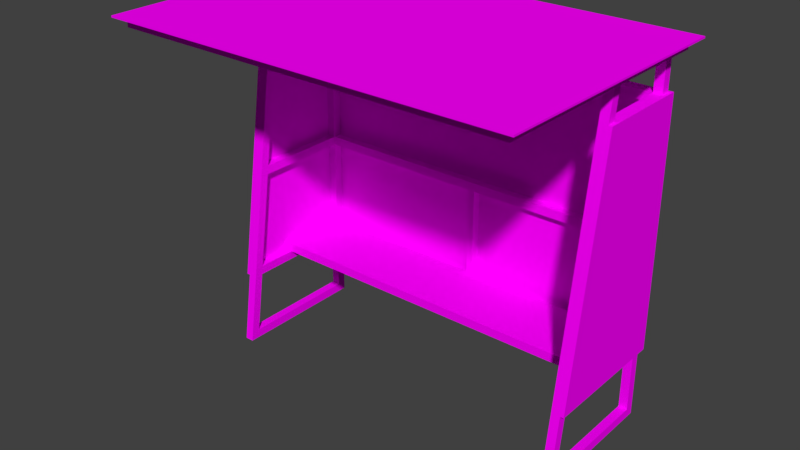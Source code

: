 # Source: BL_Bus_Stop_Rural.blend  (saved by Blender 2.79.0; exported with 4.5.12 LTS)
import bpy
from mathutils import Matrix  # noqa: F401  (used for matrix-valued properties, if any)

bpy.ops.wm.read_factory_settings(use_empty=True)
scene = bpy.context.scene
scene.name = 'Scene'

# ---- collections
col_collection_1 = bpy.data.collections.new('Collection 1'); scene.collection.children.link(col_collection_1)

# ---- images (referenced by path relative to the original .blend; pixels are not part of the script)
import os
ASSET_DIR = os.environ.get("B2B_ASSET_DIR", "")  # directory of the original .blend (textures are referenced by path, not embedded)
HERE = os.path.dirname(os.path.abspath(__file__))  # packed textures are extracted next to this script under _unpacked/

def load_image(name, relpath, width, height, colorspace="sRGB"):
    """Load a texture the original file referenced (path relative to the .blend, or extracted next to this script)."""
    p = next((c for c in (os.path.join(HERE, relpath), os.path.join(ASSET_DIR, relpath)) if relpath and os.path.exists(c)), "")
    if p:
        img = bpy.data.images.load(p, check_existing=True)
        img.name = name
    else:  # same state as the original file: an image datablock whose file is absent (Cycles renders it pink)
        img = bpy.data.images.new(name, width, height)
        img.source = "FILE"
        img.filepath = "//" + (relpath or name)
    img.colorspace_settings.name = colorspace
    return img
img_tx_bus_stop_rural_png = load_image('TX_Bus_Stop_Rural.png', 'TX_Bus_Stop_Rural.png', 1024, 1024, 'sRGB')

# ---- materials (node trees are filled in below, after node groups)
mat_mt_bus_stop_rural = bpy.data.materials.new('MT_Bus_Stop_Rural')
mat_mt_bus_stop_rural.alpha_threshold = 0.0
mat_mt_bus_stop_rural.roughness = 0.5

# ---- node groups
ng_auto_smooth = bpy.data.node_groups.new('Auto Smooth', 'GeometryNodeTree')
_s = ng_auto_smooth.interface.new_socket(name='Geometry', in_out='OUTPUT', socket_type='NodeSocketGeometry')
_s = ng_auto_smooth.interface.new_socket(name='Geometry', in_out='INPUT', socket_type='NodeSocketGeometry')
_s = ng_auto_smooth.interface.new_socket(name='Angle', in_out='INPUT', socket_type='NodeSocketFloat')
_s.subtype = 'ANGLE'
_s.min_value = 0.0
_s.max_value = 3.142
ng_auto_smooth.is_modifier = True
_N = ng_auto_smooth.nodes; _L = ng_auto_smooth.links
n0 = _N.new('NodeGroupOutput'); n0.name = 'Group Output'; n0.location = (480, -100)
n1 = _N.new('NodeGroupInput'); n1.name = 'Group Input'; n1.location = (-420, -300)
n2 = _N.new('NodeGroupInput'); n2.name = 'Group Input.001'; n2.location = (-60, -100)
n3 = _N.new('GeometryNodeSetShadeSmooth'); n3.name = 'Set Shade Smooth'; n3.location = (120, -100)
n3.domain = 'EDGE'
n4 = _N.new('GeometryNodeSetShadeSmooth'); n4.name = 'Set Shade Smooth.001'; n4.location = (300, -100)
n5 = _N.new('GeometryNodeInputMeshEdgeAngle'); n5.name = 'Edge Angle'; n5.location = (-420, -220)
n6 = _N.new('GeometryNodeInputEdgeSmooth'); n6.name = 'Is Edge Smooth'; n6.location = (-60, -160)
n7 = _N.new('GeometryNodeInputShadeSmooth'); n7.name = 'Is Face Smooth'; n7.location = (-240, -340)
n8 = _N.new('FunctionNodeBooleanMath'); n8.name = 'Boolean Math'; n8.location = (-60, -220)
n9 = _N.new('FunctionNodeCompare'); n9.name = 'Compare'; n9.location = (-240, -180)
n9.operation = 'LESS_EQUAL'
_L.new(n5.outputs[0], n9.inputs[0])
_L.new(n4.outputs[0], n0.inputs[0])
_L.new(n1.outputs[1], n9.inputs[1])
_L.new(n9.outputs[0], n8.inputs[0])
_L.new(n7.outputs[0], n8.inputs[1])
_L.new(n2.outputs[0], n3.inputs[0])
_L.new(n6.outputs[0], n3.inputs[1])
_L.new(n3.outputs[0], n4.inputs[0])
_L.new(n8.outputs[0], n3.inputs[2])
n0.is_active_output = True

# ---- material node trees
mat_mt_bus_stop_rural.use_nodes = True; mat_mt_bus_stop_rural.node_tree.nodes.clear()
_N = mat_mt_bus_stop_rural.node_tree.nodes; _L = mat_mt_bus_stop_rural.node_tree.links
n0 = _N.new('ShaderNodeOutputMaterial'); n0.name = 'Material Output'; n0.location = (300, 300)
n1 = _N.new('ShaderNodeBsdfDiffuse'); n1.name = 'Diffuse BSDF'; n1.location = (10, 300)
n2 = _N.new('ShaderNodeTexImage'); n2.name = 'Image Texture'; n2.location = (-232, 292)
n2.width = 140
n2.image = img_tx_bus_stop_rural_png
_L.new(n1.outputs[0], n0.inputs[0])
_L.new(n2.outputs[0], n1.inputs[0])
n0.is_active_output = True

# ---- world
world_world = bpy.data.worlds.new('World'); scene.world = world_world
world_world.color = (0.05088, 0.05088, 0.05088)
world_world.use_sun_shadow = False
world_world.sun_shadow_jitter_overblur = 0.0
world_world.cycles.sampling_method = 'MANUAL'

# ---- meshes
me_ms_bus_stop_rural = bpy.data.meshes.new('MS_Bus_Stop_Rural')
me_ms_bus_stop_rural.from_pydata([(-1.05, 0.35, 0.45), (-1.05, 0.35, 0.5), (-1.05, 0.75, 0.45), (-1.05, 0.75, 0.5), (1.05, 0.35, 0.45), (1.05, 0.35, 0.5), (1.05, 0.75, 0.45), (1.05, 0.75, 0.5), (-1.05, 0.8, 0.4), (1.05, 0.8, 0.4), (-1.05, 0.8, 1.8), (1.05, 0.8, 1.8), (-1.05, 0.82, 0.4), (1.05, 0.82, 0.4), (-1.05, 0.82, 1.8), (1.05, 0.82, 1.8), (1.07, 0.8, 0.4), (1.07, 0.8, 1.8), (1.07, 0.82, 0.4), (1.07, 0.82, 1.8), (1.05, 0.06, 0.4), (1.05, 0.27, 1.8), (1.07, 0.06, 0.4), (1.07, 0.27, 1.8), (-1.07, 0.8, 0.4), (-1.07, 0.8, 1.8), (-1.07, 0.82, 0.4), (-1.07, 0.82, 1.8), (-1.05, 0.06, 0.4), (-1.05, 0.27, 1.8), (-1.07, 0.06, 0.4), (-1.07, 0.27, 1.8), (-1.15, -0.6, 2.05), (1.15, -0.6, 2.05), (-1.15, 0.9, 2.05), (1.15, 0.9, 2.05), (-1.15, -0.6, 2.06), (1.15, -0.6, 2.06), (-1.15, 0.9, 2.06), (1.15, 0.9, 2.06), (1.05, 0.8, 2.0), (1.1, 0.85, 2.0), (1.1, 0.85, 2.05), (1.1, -0.55, 2.05), (1.1, -0.55, 2.0), (1.05, -0.5, 2.05), (1.05, -0.5, 2.0), (1.1, -0.05, 2.05), (1.1, 5.96e-08, 2.05), (1.1, -0.05, 2.0), (1.1, 5.96e-08, 2.0), (1.05, 5.96e-08, 2.05), (1.05, -0.05, 2.05), (1.05, 5.96e-08, 2.0), (1.05, -0.05, 2.0), (-1.05, 0.8, 2.0), (-1.1, 0.85, 2.0), (-1.1, 0.85, 2.05), (-1.1, -0.55, 2.05), (-1.1, -0.55, 2.0), (-1.05, -0.5, 2.05), (-1.05, -0.5, 2.0), (-1.1, -0.05, 2.05), (-1.1, 5.96e-08, 2.05), (-1.1, -0.05, 2.0), (-1.1, 5.96e-08, 2.0), (-1.05, 5.96e-08, 2.05), (-1.05, -0.05, 2.05), (-1.05, 5.96e-08, 2.0), (-1.05, -0.05, 2.0), (1.05, 0.8, 2.05), (-1.05, 0.8, 2.05), (1.0, 0.8, 0.4), (1.0, 0.75, 0.4), (-1.0, 0.75, 0.4), (-1.0, 0.8, 0.45), (-1.0, 0.75, 1.75), (-1.0, 0.8, 1.05), (1.0, 0.8, 1.0), (-1.0, 0.8, 1.0), (-0.02, 0.8, 1.05), (-0.02, 0.75, 1.05), (-0.02, 0.75, 1.0), (-0.02, 0.8, 1.0), (-0.02, 0.75, 0.45), (-0.02, 0.75, 0.4), (-0.02, 0.8, 0.4), (-0.02, 0.8, 0.45), (-0.02, 0.75, 1.8), (-0.02, 0.8, 1.75), (-0.02, 0.75, 1.75), (-0.02, 0.8, 1.8), (0.02, 0.8, 1.05), (0.02, 0.75, 1.05), (0.02, 0.75, 1.0), (0.02, 0.8, 1.0), (0.02, 0.75, 0.45), (0.02, 0.75, 0.4), (0.02, 0.8, 0.4), (0.02, 0.8, 0.45), (0.02, 0.75, 1.8), (0.02, 0.8, 1.75), (0.02, 0.75, 1.75), (0.02, 0.8, 1.8), (0.02, 0.8, 2.05), (-0.02, 0.8, 2.05), (-0.02, 0.75, 2.05), (0.02, 0.75, 2.05), (1.05, 0.75, 0.0), (1.05, 0.75, 2.05), (1.05, 0.8, 0.0), (1.05, 0.8, 2.05), (1.0, 0.75, 0.0), (1.0, 0.75, 2.05), (1.0, 0.8, 0.0), (1.0, 0.8, 2.05), (1.05, 0.75, 1.75), (1.05, 0.8, 1.75), (1.0, 0.8, 1.75), (1.05, 0.75, 1.8), (1.05, 0.8, 1.8), (1.0, 0.8, 1.8), (1.0, 0.75, 1.8), (1.05, 0.8, 0.4), (1.05, 0.75, 0.4), (1.05, 0.75, 0.45), (1.05, 0.8, 0.45), (1.0, 0.8, 0.45), (1.0, 0.75, 0.45), (-1.05, 0.75, 0.0), (-1.05, 0.75, 2.05), (-1.05, 0.8, 0.0), (-1.05, 0.8, 2.05), (-1.0, 0.75, 0.0), (-1.0, 0.75, 2.05), (-1.0, 0.8, 0.0), (-1.0, 0.8, 2.05), (-1.05, 0.75, 1.75), (-1.05, 0.8, 1.75), (-1.0, 0.8, 1.75), (-1.05, 0.75, 1.8), (-1.05, 0.8, 1.8), (-1.0, 0.8, 1.8), (-1.0, 0.75, 1.8), (-1.05, 0.8, 0.4), (-1.0, 0.8, 0.4), (-1.05, 0.75, 0.4), (-1.05, 0.75, 0.45), (-1.05, 0.8, 0.45), (-1.0, 0.75, 0.45), (1.0, 0.75, 1.75), (1.05, 0.75, 0.05), (1.0, 0.75, 0.05), (1.0, 0.8, 0.05), (1.05, 0.8, 0.05), (1.05, 0.05, 2.98e-09), (1.0, 0.05, 2.98e-09), (1.0, 0.3125, 1.75), (1.05, 0.3125, 1.75), (1.05, 0.0575, 0.05), (1.0, 0.1175, 0.45), (1.05, 0.1175, 0.45), (1.05, 0.11, 0.4), (1.0, 0.11, 0.4), (1.0, 0.0575, 0.05), (1.0, -1.49e-08, -7.451e-10), (1.05, -1.49e-08, -7.451e-10), (1.0, 0.27, 1.8), (1.05, 0.27, 1.8), (1.05, 0.32, 1.8), (1.0, 0.32, 1.8), (1.0, 0.0075, 0.05), (1.05, 0.0075, 0.05), (1.0, 0.06, 0.4), (1.05, 0.06, 0.4), (1.05, 0.0675, 0.45), (1.0, 0.0675, 0.45), (1.0, 0.2625, 1.75), (1.05, 0.2625, 1.75), (-1.05, 0.75, 0.05), (-1.0, 0.75, 0.05), (-1.0, 0.8, 0.05), (-1.05, 0.8, 0.05), (-1.05, 0.05, 2.98e-09), (-1.0, 0.05, 2.98e-09), (-1.0, 0.3125, 1.75), (-1.05, 0.3125, 1.75), (-1.05, 0.0575, 0.05), (-1.0, 0.1175, 0.45), (-1.05, 0.1175, 0.45), (-1.05, 0.11, 0.4), (-1.0, 0.11, 0.4), (-1.0, 0.0575, 0.05), (-1.0, -1.49e-08, -7.451e-10), (-1.05, -1.49e-08, -7.451e-10), (-1.0, 0.27, 1.8), (-1.05, 0.27, 1.8), (-1.05, 0.32, 1.8), (-1.0, 0.32, 1.8), (-1.0, 0.0075, 0.05), (-1.05, 0.0075, 0.05), (-1.0, 0.06, 0.4), (-1.05, 0.06, 0.4), (-1.05, 0.0675, 0.45), (-1.0, 0.0675, 0.45), (-1.0, 0.2625, 1.75), (-1.05, 0.2625, 1.75), (-1.0, 0.3075, 2.05), (-1.05, 0.3075, 2.05), (-1.05, 0.3575, 2.05), (-1.0, 0.3575, 2.05), (-1.05, 0.75, 1.05), (-1.05, 0.8, 1.05), (-1.0, 0.75, 1.05), (1.0, 0.3075, 2.05), (1.05, 0.3075, 2.05), (1.05, 0.3575, 2.05), (1.0, 0.3575, 2.05), (1.05, 0.75, 1.05), (1.05, 0.8, 1.05), (1.0, 0.8, 1.05), (1.0, 0.75, 1.05), (1.05, 0.8, 1.0), (1.05, 0.75, 1.0), (1.0, 0.75, 1.0), (1.05, 0.2075, 1.05), (1.05, 0.2, 1.0), (1.0, 0.2075, 1.05), (1.0, 0.2, 1.0), (1.05, 0.1575, 1.05), (1.05, 0.15, 1.0), (1.0, 0.15, 1.0), (1.0, 0.1575, 1.05), (-1.05, 0.8, 1.0), (-1.05, 0.75, 1.0), (-1.0, 0.75, 1.0), (-1.05, 0.2075, 1.05), (-1.05, 0.2, 1.0), (-1.0, 0.2075, 1.05), (-1.0, 0.2, 1.0), (-1.05, 0.1575, 1.05), (-1.05, 0.15, 1.0), (-1.0, 0.15, 1.0), (-1.0, 0.1575, 1.05)], [], [(7, 3, 1, 5), (4, 5, 1, 0), (7, 6, 2, 3), (9, 8, 12, 13), (10, 11, 15, 14), (9, 13, 18, 16), (12, 26, 27, 14), (25, 31, 29, 10), (39, 38, 36, 37), (16, 18, 19, 17), (15, 11, 17, 19), (13, 15, 19, 18), (17, 11, 21, 23), (21, 20, 22, 23), (16, 17, 23, 22), (9, 16, 22, 20), (11, 9, 20, 21), (8, 24, 26, 12), (11, 10, 8, 9), (24, 25, 27, 26), (14, 27, 25, 10), (8, 28, 30, 24), (24, 30, 31, 25), (29, 31, 30, 28), (10, 29, 28, 8), (37, 36, 32, 33), (34, 38, 39, 35), (4, 0, 2, 6), (33, 35, 39, 37), (59, 44, 43, 58), (42, 48, 50, 41), (41, 50, 53, 40), (49, 47, 43, 44), (52, 54, 46, 45), (41, 56, 57, 42), (40, 53, 51, 70), (50, 48, 47, 49), (65, 64, 62, 63), (53, 50, 49, 54), (44, 59, 61, 46), (70, 71, 55, 40), (64, 59, 58, 62), (68, 69, 64, 65), (40, 55, 56, 41), (46, 61, 60, 45), (32, 36, 38, 34), (33, 32, 34, 35), (53, 68, 66, 51), (52, 67, 69, 54), (54, 69, 68, 53), (56, 55, 68, 65), (69, 61, 59, 64), (55, 71, 66, 68), (54, 49, 44, 46), (67, 60, 61, 69), (57, 56, 65, 63), (13, 12, 14, 15), (99, 95, 94, 96), (88, 106, 105, 91), (139, 142, 91, 89), (76, 139, 89, 90), (235, 82, 81, 213), (213, 81, 80, 77), (82, 84, 96, 94), (143, 76, 90, 88), (220, 78, 95, 92), (78, 224, 94, 95), (224, 221, 93, 94), (221, 220, 92, 93), (72, 98, 99, 127), (127, 99, 96, 128), (128, 96, 97, 73), (73, 97, 98, 72), (87, 84, 82, 83), (118, 101, 103, 121), (121, 103, 100, 122), (122, 100, 102, 150), (150, 102, 101, 118), (145, 75, 87, 86), (100, 103, 104, 107), (142, 143, 88, 91), (77, 80, 83, 79), (79, 83, 82, 235), (149, 74, 85, 84), (74, 145, 86, 85), (75, 149, 84, 87), (80, 81, 93, 92), (99, 87, 83, 95), (83, 80, 92, 95), (86, 87, 99, 98), (85, 86, 98, 97), (89, 91, 103, 101), (88, 90, 102, 100), (90, 89, 101, 102), (91, 105, 104, 103), (107, 106, 88, 100), (81, 82, 94, 93), (84, 85, 97, 96), (119, 120, 111, 109), (120, 121, 115, 111), (121, 122, 113, 115), (122, 119, 109, 113), (108, 110, 154, 151), (219, 220, 118, 117), (218, 219, 117, 116), (182, 144, 145, 181), (117, 118, 121, 120), (116, 117, 120, 119), (151, 154, 123, 124), (154, 153, 72, 123), (153, 152, 73, 72), (152, 151, 124, 73), (124, 123, 126, 125), (123, 72, 127, 126), (234, 147, 149, 235), (139, 76, 213, 77), (148, 233, 79, 75), (233, 212, 77, 79), (190, 191, 192, 187), (147, 189, 188, 149), (149, 188, 191, 74), (131, 135, 133, 129), (212, 138, 139, 77), (138, 141, 142, 139), (140, 130, 132, 141), (180, 74, 146, 179), (234, 211, 212, 233), (235, 213, 238, 239), (238, 185, 205, 243), (179, 187, 192, 180), (199, 201, 202, 200), (188, 239, 242, 204), (204, 201, 191, 188), (78, 127, 128, 224), (223, 224, 128, 125), (137, 140, 141, 138), (110, 114, 153, 154), (114, 112, 152, 153), (151, 152, 164, 159), (112, 156, 164, 152), (110, 108, 112, 114), (150, 116, 158, 157), (116, 119, 169, 158), (122, 150, 157, 170), (124, 125, 161, 162), (128, 73, 163, 160), (125, 128, 160, 161), (119, 122, 170, 169), (73, 124, 162, 163), (151, 159, 155, 108), (112, 108, 155, 156), (170, 217, 216, 169), (166, 172, 171, 165), (169, 216, 215, 168), (159, 162, 174, 172), (239, 238, 243, 242), (221, 227, 225, 218), (172, 166, 155, 159), (171, 172, 174, 173), (171, 164, 156, 165), (174, 162, 161, 175), (173, 174, 175, 176), (173, 163, 164, 171), (176, 160, 163, 173), (177, 178, 168, 167), (157, 177, 167, 170), (167, 214, 217, 170), (178, 158, 169, 168), (162, 159, 164, 163), (206, 196, 197, 186), (133, 184, 183, 129), (140, 197, 198, 143), (213, 211, 236, 238), (179, 146, 144, 182), (195, 198, 210, 207), (242, 243, 240, 241), (137, 186, 197, 140), (74, 191, 190, 146), (143, 134, 130, 140), (144, 148, 75, 145), (186, 185, 238, 236), (200, 187, 183, 194), (143, 198, 185, 76), (183, 184, 193, 194), (211, 137, 138, 212), (234, 235, 239, 237), (129, 179, 182, 131), (201, 204, 203, 202), (181, 145, 74, 180), (237, 239, 188, 189), (79, 235, 149, 75), (203, 241, 237, 189), (141, 132, 136, 142), (133, 180, 192, 184), (147, 234, 233, 148), (196, 195, 207, 208), (142, 136, 134, 143), (146, 190, 189, 147), (197, 196, 208, 209), (199, 193, 184, 192), (135, 181, 180, 133), (179, 129, 183, 187), (205, 195, 196, 206), (202, 203, 189, 190), (146, 147, 148, 144), (131, 182, 181, 135), (187, 200, 202, 190), (155, 166, 165, 156), (76, 185, 186, 137), (137, 211, 213, 76), (194, 193, 199, 200), (198, 197, 209, 210), (116, 150, 221, 218), (118, 220, 221, 150), (223, 222, 219, 218), (222, 78, 220, 219), (126, 127, 78, 222), (125, 126, 222, 223), (224, 228, 227, 221), (204, 242, 241, 203), (158, 225, 227, 157), (223, 226, 228, 224), (226, 161, 160, 228), (176, 175, 230, 231), (231, 230, 229, 232), (232, 229, 178, 177), (175, 161, 226, 230), (230, 226, 225, 229), (229, 225, 158, 178), (160, 176, 231, 228), (228, 231, 232, 227), (218, 225, 226, 223), (227, 232, 177, 157), (240, 206, 186, 236), (211, 234, 237, 236), (243, 205, 206, 240), (185, 198, 195, 205), (168, 215, 214, 167), (241, 240, 236, 237), (201, 199, 192, 191)])
me_ms_bus_stop_rural.polygons.foreach_set('use_smooth', [True] * 240)
_uv = me_ms_bus_stop_rural.uv_layers.new(name='UV_Bus_Stop_Rural')
_uv.uv.foreach_set('vector', [0.4688, 0.3657, 0.03125, 0.3657, 0.03125, 0.2905, 0.4688, 0.2905, 0.4688, 0.2812, 0.4688, 0.2905, 0.03125, 0.2905, 0.03125, 0.2812, 0.4688, 0.3657, 0.4688, 0.375, 0.03125, 0.375, 0.03125, 0.3657, 0.4688, 0.1719, 0.03125, 0.1719, 0.03125, 0.1562, 0.4688, 0.1562, 0.03125, 0.1562, 0.4688, 0.1562, 0.4688, 0.1719, 0.03125, 0.1719, 0.4531, 0.1719, 0.4688, 0.1719, 0.4688, 0.1875, 0.4531, 0.1875, 0.03125, 0.1719, 0.03125, 0.1562, 0.4688, 0.1562, 0.4688, 0.1719, 0.4531, 0.1875, 0.03125, 0.1875, 0.03125, 0.1719, 0.4531, 0.1719, 0.4688, 0.6562, 0.03125, 0.6562, 0.03125, 0.4062, 0.4688, 0.4062, 0.6201, 0.4062, 0.625, 0.4062, 0.625, 0.6562, 0.6201, 0.6562, 0.4688, 0.1875, 0.4531, 0.1875, 0.4531, 0.1719, 0.4688, 0.1719, 0.03125, 0.1562, 0.4688, 0.1562, 0.4688, 0.1719, 0.03125, 0.1719, 0.4531, 0.1719, 0.4531, 0.1875, 0.03125, 0.1875, 0.03125, 0.1719, 0.4688, 0.1719, 0.03125, 0.1719, 0.03125, 0.1562, 0.4688, 0.1562, 0.6201, 0.4062, 0.6201, 0.6562, 0.5312, 0.6562, 0.5, 0.4062, 0.4531, 0.1719, 0.4531, 0.1875, 0.03125, 0.1875, 0.03125, 0.1719, 0.6562, 0.375, 0.6562, 0.125, 0.7812, 0.125, 0.75, 0.375, 0.4531, 0.1875, 0.4531, 0.1719, 0.4688, 0.1719, 0.4688, 0.1875, 0.4688, 0.9688, 0.03125, 0.9688, 0.03125, 0.6875, 0.4688, 0.6875, 0.6611, 0.4062, 0.6611, 0.6562, 0.6562, 0.6562, 0.6562, 0.4062, 0.4688, 0.1719, 0.4688, 0.1875, 0.4531, 0.1875, 0.4531, 0.1719, 0.4531, 0.1875, 0.03125, 0.1875, 0.03125, 0.1719, 0.4531, 0.1719, 0.6611, 0.4062, 0.7812, 0.4062, 0.75, 0.6562, 0.6611, 0.6562, 0.4688, 0.1562, 0.4688, 0.1719, 0.03125, 0.1719, 0.03125, 0.1562, 0.625, 0.375, 0.5312, 0.375, 0.5, 0.125, 0.625, 0.125, 0.4688, 0.1875, 0.03125, 0.1875, 0.03125, 0.1719, 0.4688, 0.1719, 0.03125, 0.1875, 0.03125, 0.1719, 0.4688, 0.1719, 0.4688, 0.1875, 0.4688, 0.2812, 0.03125, 0.2812, 0.03125, 0.2188, 0.4688, 0.2188, 0.03125, 0.1719, 0.4688, 0.1719, 0.4688, 0.1875, 0.03125, 0.1875, 0.8438, 0.6562, 0.8438, 0.09375, 0.8594, 0.09375, 0.8594, 0.6562, 0.8125, 0.2188, 0.8125, 0.4858, 0.8276, 0.4858, 0.8276, 0.2188, 0.8276, 0.2188, 0.8276, 0.4858, 0.8438, 0.4858, 0.8438, 0.2188, 0.8276, 0.5, 0.8125, 0.5, 0.8125, 0.6562, 0.8276, 0.6562, 0.8594, 0.5, 0.8438, 0.5, 0.8438, 0.6562, 0.8594, 0.6562, 0.8276, 0.09375, 0.8276, 0.6562, 0.8125, 0.6562, 0.8125, 0.09375, 0.8438, 0.2188, 0.8438, 0.4858, 0.8594, 0.4858, 0.8594, 0.2188, 0.8276, 0.4858, 0.8125, 0.4858, 0.8125, 0.5, 0.8276, 0.5, 0.8276, 0.4858, 0.8276, 0.5, 0.8125, 0.5, 0.8125, 0.4858, 0.8438, 0.4858, 0.8276, 0.4858, 0.8276, 0.5, 0.8438, 0.5, 0.8438, 0.09375, 0.8438, 0.6562, 0.8276, 0.6562, 0.8276, 0.09375, 0.8594, 0.09375, 0.8594, 0.6562, 0.8438, 0.6562, 0.8438, 0.09375, 0.8276, 0.5, 0.8276, 0.6562, 0.8125, 0.6562, 0.8125, 0.5, 0.8438, 0.4858, 0.8438, 0.5, 0.8276, 0.5, 0.8276, 0.4858, 0.8438, 0.09375, 0.8438, 0.6562, 0.8276, 0.6562, 0.8276, 0.09375, 0.8276, 0.09375, 0.8276, 0.6562, 0.8125, 0.6562, 0.8125, 0.09375, 0.03125, 0.1875, 0.03125, 0.1719, 0.4688, 0.1719, 0.4688, 0.1875, 0.03125, 0.4062, 0.4688, 0.4062, 0.4688, 0.6562, 0.03125, 0.6562, 0.8276, 0.09375, 0.8276, 0.6562, 0.8125, 0.6562, 0.8125, 0.09375, 0.8594, 0.09375, 0.8594, 0.6562, 0.8438, 0.6562, 0.8438, 0.09375, 0.8438, 0.09375, 0.8438, 0.6562, 0.8276, 0.6562, 0.8276, 0.09375, 0.8276, 0.2188, 0.8438, 0.2188, 0.8438, 0.4858, 0.8276, 0.4858, 0.8438, 0.5, 0.8438, 0.6562, 0.8276, 0.6562, 0.8276, 0.5, 0.8438, 0.2188, 0.8594, 0.2188, 0.8594, 0.4858, 0.8438, 0.4858, 0.8438, 0.5, 0.8276, 0.5, 0.8276, 0.6562, 0.8438, 0.6562, 0.8594, 0.5, 0.8594, 0.6562, 0.8438, 0.6562, 0.8438, 0.5, 0.8125, 0.2188, 0.8276, 0.2188, 0.8276, 0.4858, 0.8125, 0.4858, 0.5, 0.6875, 0.9375, 0.6875, 0.9375, 0.9688, 0.5, 0.9688, 0.875, 0.2188, 0.875, 0.3931, 0.8594, 0.3931, 0.8594, 0.2188, 0.8438, 0.2188, 0.8438, 0.3931, 0.8276, 0.3931, 0.8276, 0.2188, 0.875, 0.6562, 0.8594, 0.6562, 0.8594, 0.4062, 0.875, 0.4062, 0.8276, 0.6562, 0.8125, 0.6562, 0.8125, 0.4062, 0.8276, 0.4062, 0.8276, 0.6562, 0.8276, 0.4062, 0.8438, 0.4062, 0.8438, 0.6562, 0.8438, 0.6562, 0.8438, 0.4062, 0.8594, 0.4062, 0.8594, 0.6562, 0.8438, 0.3931, 0.8438, 0.2188, 0.8594, 0.2188, 0.8594, 0.3931, 0.8438, 0.6562, 0.8276, 0.6562, 0.8276, 0.4062, 0.8438, 0.4062, 0.8594, 0.09375, 0.875, 0.09375, 0.875, 0.3931, 0.8594, 0.3931, 0.8125, 0.09375, 0.8276, 0.09375, 0.8276, 0.3931, 0.8125, 0.3931, 0.8276, 0.09375, 0.8438, 0.09375, 0.8438, 0.3931, 0.8276, 0.3931, 0.8438, 0.09375, 0.8594, 0.09375, 0.8594, 0.3931, 0.8438, 0.3931, 0.875, 0.09375, 0.875, 0.3931, 0.8594, 0.3931, 0.8594, 0.09375, 0.8594, 0.09375, 0.8594, 0.3931, 0.8438, 0.3931, 0.8438, 0.09375, 0.8438, 0.09375, 0.8438, 0.3931, 0.8276, 0.3931, 0.8276, 0.09375, 0.8276, 0.09375, 0.8276, 0.3931, 0.8125, 0.3931, 0.8125, 0.09375, 0.8276, 0.2188, 0.8438, 0.2188, 0.8438, 0.3931, 0.8276, 0.3931, 0.875, 0.09375, 0.875, 0.3931, 0.8594, 0.3931, 0.8594, 0.09375, 0.8594, 0.09375, 0.8594, 0.3931, 0.8438, 0.3931, 0.8438, 0.09375, 0.8438, 0.09375, 0.8438, 0.3931, 0.8276, 0.3931, 0.8276, 0.09375, 0.8276, 0.09375, 0.8276, 0.3931, 0.8125, 0.3931, 0.8125, 0.09375, 0.875, 0.6562, 0.8594, 0.6562, 0.8594, 0.4062, 0.875, 0.4062, 0.8594, 0.2188, 0.875, 0.2188, 0.875, 0.3931, 0.8594, 0.3931, 0.8594, 0.6562, 0.8438, 0.6562, 0.8438, 0.4062, 0.8594, 0.4062, 0.8594, 0.6562, 0.8594, 0.4062, 0.875, 0.4062, 0.875, 0.6562, 0.8125, 0.6562, 0.8125, 0.4062, 0.8276, 0.4062, 0.8276, 0.6562, 0.8438, 0.6562, 0.8276, 0.6562, 0.8276, 0.4062, 0.8438, 0.4062, 0.8276, 0.6562, 0.8125, 0.6562, 0.8125, 0.4062, 0.8276, 0.4062, 0.8594, 0.6562, 0.8438, 0.6562, 0.8438, 0.4062, 0.8594, 0.4062, 0.8594, 0.4062, 0.8438, 0.4062, 0.8438, 0.3931, 0.8594, 0.3931, 0.8125, 0.2188, 0.8276, 0.2188, 0.8276, 0.3931, 0.8125, 0.3931, 0.875, 0.4062, 0.8594, 0.4062, 0.8594, 0.3931, 0.875, 0.3931, 0.875, 0.4062, 0.8594, 0.4062, 0.8594, 0.3931, 0.875, 0.3931, 0.8276, 0.4062, 0.8125, 0.4062, 0.8125, 0.3931, 0.8276, 0.3931, 0.875, 0.4062, 0.8594, 0.4062, 0.8594, 0.3931, 0.875, 0.3931, 0.8438, 0.4062, 0.8276, 0.4062, 0.8276, 0.3931, 0.8438, 0.3931, 0.8276, 0.4062, 0.8125, 0.4062, 0.8125, 0.3931, 0.8276, 0.3931, 0.8276, 0.2188, 0.8276, 0.3931, 0.8125, 0.3931, 0.8125, 0.2188, 0.8594, 0.3931, 0.8438, 0.3931, 0.8438, 0.2188, 0.8594, 0.2188, 0.8438, 0.4062, 0.8276, 0.4062, 0.8276, 0.3931, 0.8438, 0.3931, 0.8438, 0.4062, 0.8276, 0.4062, 0.8276, 0.3931, 0.8438, 0.3931, 0.8125, 0.5938, 0.8276, 0.5938, 0.8276, 0.6562, 0.8125, 0.6562, 0.8276, 0.5938, 0.8438, 0.5938, 0.8438, 0.6562, 0.8276, 0.6562, 0.8438, 0.5938, 0.8594, 0.5938, 0.8594, 0.6562, 0.8438, 0.6562, 0.8594, 0.5938, 0.875, 0.5938, 0.875, 0.6562, 0.8594, 0.6562, 0.8125, 0.09375, 0.8276, 0.09375, 0.8276, 0.1079, 0.8125, 0.1079, 0.8276, 0.4062, 0.8438, 0.4062, 0.8438, 0.5801, 0.8276, 0.5801, 0.8125, 0.4062, 0.8276, 0.4062, 0.8276, 0.5801, 0.8125, 0.5801, 0.8276, 0.1079, 0.8276, 0.2056, 0.8438, 0.2056, 0.8438, 0.1079, 0.8276, 0.5801, 0.8438, 0.5801, 0.8438, 0.5938, 0.8276, 0.5938, 0.8125, 0.5801, 0.8276, 0.5801, 0.8276, 0.5938, 0.8125, 0.5938, 0.8125, 0.1079, 0.8276, 0.1079, 0.8276, 0.2056, 0.8125, 0.2056, 0.8276, 0.1079, 0.8438, 0.1079, 0.8438, 0.2056, 0.8276, 0.2056, 0.8438, 0.1079, 0.8594, 0.1079, 0.8594, 0.2056, 0.8438, 0.2056, 0.8594, 0.1079, 0.875, 0.1079, 0.875, 0.2056, 0.8594, 0.2056, 0.8125, 0.2056, 0.8276, 0.2056, 0.8276, 0.2188, 0.8125, 0.2188, 0.8276, 0.2056, 0.8438, 0.2056, 0.8438, 0.2188, 0.8276, 0.2188, 0.875, 0.3931, 0.875, 0.2188, 0.8594, 0.2188, 0.8594, 0.3931, 0.8438, 0.5801, 0.8594, 0.5801, 0.8594, 0.4062, 0.8438, 0.4062, 0.8276, 0.2188, 0.8276, 0.3931, 0.8438, 0.3931, 0.8438, 0.2188, 0.8276, 0.3931, 0.8276, 0.4062, 0.8438, 0.4062, 0.8438, 0.3931, 0.8125, 0.2056, 0.8276, 0.2056, 0.8276, 0.1079, 0.8125, 0.1079, 0.8594, 0.3931, 0.8594, 0.2188, 0.8438, 0.2188, 0.8438, 0.3931, 0.8438, 0.3931, 0.8438, 0.2188, 0.8276, 0.2188, 0.8276, 0.3931, 0.875, 0.09375, 0.8594, 0.09375, 0.8594, 0.1079, 0.875, 0.1079, 0.8276, 0.4062, 0.8276, 0.5801, 0.8438, 0.5801, 0.8438, 0.4062, 0.8276, 0.5801, 0.8276, 0.5938, 0.8438, 0.5938, 0.8438, 0.5801, 0.8125, 0.5938, 0.8125, 0.6562, 0.8276, 0.6562, 0.8276, 0.5938, 0.8594, 0.1079, 0.8594, 0.2056, 0.875, 0.2056, 0.875, 0.1079, 0.8125, 0.3931, 0.8125, 0.4062, 0.8276, 0.4062, 0.8276, 0.3931, 0.8276, 0.3931, 0.8438, 0.3931, 0.8438, 0.2188, 0.8276, 0.2188, 0.8276, 0.4062, 0.8276, 0.5801, 0.8438, 0.5801, 0.8438, 0.4062, 0.8594, 0.3931, 0.8594, 0.2188, 0.8438, 0.2188, 0.8438, 0.3931, 0.8438, 0.1079, 0.8438, 0.2056, 0.8594, 0.2056, 0.8594, 0.1079, 0.8276, 0.2188, 0.8276, 0.3931, 0.8438, 0.3931, 0.8438, 0.2188, 0.8438, 0.2188, 0.8438, 0.2056, 0.8276, 0.2056, 0.8276, 0.2188, 0.8438, 0.3931, 0.8438, 0.2188, 0.8594, 0.2188, 0.8594, 0.3931, 0.875, 0.3931, 0.8594, 0.3931, 0.8594, 0.2188, 0.875, 0.2188, 0.8125, 0.5801, 0.8125, 0.5938, 0.8276, 0.5938, 0.8276, 0.5801, 0.8276, 0.09375, 0.8438, 0.09375, 0.8438, 0.1079, 0.8276, 0.1079, 0.8438, 0.09375, 0.8594, 0.09375, 0.8594, 0.1079, 0.8438, 0.1079, 0.8594, 0.3931, 0.8438, 0.3931, 0.8438, 0.2188, 0.8594, 0.2188, 0.8276, 0.3931, 0.8276, 0.2188, 0.8438, 0.2188, 0.8438, 0.3931, 0.875, 0.09375, 0.875, 0.1079, 0.8594, 0.1079, 0.8594, 0.09375, 0.8276, 0.3931, 0.8125, 0.3931, 0.8125, 0.2188, 0.8276, 0.2188, 0.875, 0.3931, 0.8594, 0.3931, 0.8594, 0.2188, 0.875, 0.2188, 0.8438, 0.3931, 0.8276, 0.3931, 0.8276, 0.2188, 0.8438, 0.2188, 0.875, 0.3931, 0.8594, 0.3931, 0.8594, 0.2188, 0.875, 0.2188, 0.8438, 0.3931, 0.8276, 0.3931, 0.8276, 0.2188, 0.8438, 0.2188, 0.8594, 0.3931, 0.8438, 0.3931, 0.8438, 0.2188, 0.8594, 0.2188, 0.8594, 0.3931, 0.8438, 0.3931, 0.8438, 0.2188, 0.8594, 0.2188, 0.8276, 0.3931, 0.8125, 0.3931, 0.8125, 0.2188, 0.8276, 0.2188, 0.8594, 0.3931, 0.8594, 0.2188, 0.875, 0.2188, 0.875, 0.3931, 0.8276, 0.3931, 0.8125, 0.3931, 0.8125, 0.2188, 0.8276, 0.2188, 0.8276, 0.5938, 0.8276, 0.6562, 0.8125, 0.6562, 0.8125, 0.5938, 0.8594, 0.09375, 0.8594, 0.1079, 0.8438, 0.1079, 0.8438, 0.09375, 0.875, 0.5938, 0.875, 0.6562, 0.8594, 0.6562, 0.8594, 0.5938, 0.875, 0.1079, 0.875, 0.2056, 0.8594, 0.2056, 0.8594, 0.1079, 0.8276, 0.3931, 0.8276, 0.4062, 0.8438, 0.4062, 0.8438, 0.3931, 0.8438, 0.3931, 0.8438, 0.2188, 0.8594, 0.2188, 0.8594, 0.3931, 0.8594, 0.1079, 0.8594, 0.09375, 0.875, 0.09375, 0.875, 0.1079, 0.8438, 0.1079, 0.8594, 0.1079, 0.8594, 0.2056, 0.8438, 0.2056, 0.8438, 0.1079, 0.8276, 0.1079, 0.8276, 0.09375, 0.8438, 0.09375, 0.8594, 0.2056, 0.875, 0.2056, 0.875, 0.2188, 0.8594, 0.2188, 0.8438, 0.2056, 0.8594, 0.2056, 0.8594, 0.2188, 0.8438, 0.2188, 0.8438, 0.2056, 0.8276, 0.2056, 0.8276, 0.1079, 0.8438, 0.1079, 0.8438, 0.2188, 0.8276, 0.2188, 0.8276, 0.2056, 0.8438, 0.2056, 0.8438, 0.5801, 0.8594, 0.5801, 0.8594, 0.5938, 0.8438, 0.5938, 0.8276, 0.5801, 0.8438, 0.5801, 0.8438, 0.5938, 0.8276, 0.5938, 0.8438, 0.5938, 0.8438, 0.6562, 0.8276, 0.6562, 0.8276, 0.5938, 0.8594, 0.5801, 0.875, 0.5801, 0.875, 0.5938, 0.8594, 0.5938, 0.8125, 0.2056, 0.8125, 0.1079, 0.8276, 0.1079, 0.8276, 0.2056, 0.8594, 0.5801, 0.8594, 0.5938, 0.875, 0.5938, 0.875, 0.5801, 0.8276, 0.3931, 0.8276, 0.2188, 0.8125, 0.2188, 0.8125, 0.3931, 0.8594, 0.3931, 0.8594, 0.2188, 0.8438, 0.2188, 0.8438, 0.3931, 0.8438, 0.3931, 0.8594, 0.3931, 0.8594, 0.2188, 0.8438, 0.2188, 0.8125, 0.1079, 0.8125, 0.2056, 0.8276, 0.2056, 0.8276, 0.1079, 0.8438, 0.5938, 0.8276, 0.5938, 0.8276, 0.6562, 0.8438, 0.6562, 0.8438, 0.3931, 0.8438, 0.4062, 0.8594, 0.4062, 0.8594, 0.3931, 0.875, 0.3931, 0.875, 0.2188, 0.8594, 0.2188, 0.8594, 0.3931, 0.8276, 0.3931, 0.8276, 0.2188, 0.8125, 0.2188, 0.8125, 0.3931, 0.8594, 0.5938, 0.8594, 0.6562, 0.875, 0.6562, 0.875, 0.5938, 0.8276, 0.2056, 0.8276, 0.2188, 0.8438, 0.2188, 0.8438, 0.2056, 0.8125, 0.5801, 0.8276, 0.5801, 0.8276, 0.4062, 0.8125, 0.4062, 0.8594, 0.1079, 0.875, 0.1079, 0.875, 0.09375, 0.8594, 0.09375, 0.8438, 0.3931, 0.8438, 0.2188, 0.8276, 0.2188, 0.8276, 0.3931, 0.875, 0.09375, 0.8594, 0.09375, 0.8594, 0.1079, 0.875, 0.1079, 0.8125, 0.4062, 0.8125, 0.5801, 0.8276, 0.5801, 0.8276, 0.4062, 0.8125, 0.3931, 0.8276, 0.3931, 0.8276, 0.2188, 0.8125, 0.2188, 0.8125, 0.09375, 0.8125, 0.1079, 0.8276, 0.1079, 0.8276, 0.09375, 0.8438, 0.2056, 0.8438, 0.2188, 0.8594, 0.2188, 0.8594, 0.2056, 0.8438, 0.1079, 0.8438, 0.2056, 0.8594, 0.2056, 0.8594, 0.1079, 0.8125, 0.3931, 0.8276, 0.3931, 0.8276, 0.2188, 0.8125, 0.2188, 0.8438, 0.3931, 0.8594, 0.3931, 0.8594, 0.2188, 0.8438, 0.2188, 0.8594, 0.2188, 0.8594, 0.3931, 0.875, 0.3931, 0.875, 0.2188, 0.8276, 0.5938, 0.8276, 0.6562, 0.8438, 0.6562, 0.8438, 0.5938, 0.8276, 0.3931, 0.8438, 0.3931, 0.8438, 0.2188, 0.8276, 0.2188, 0.8125, 0.2188, 0.8125, 0.3931, 0.8276, 0.3931, 0.8276, 0.2188, 0.8594, 0.5938, 0.8438, 0.5938, 0.8438, 0.6562, 0.8594, 0.6562, 0.8438, 0.5938, 0.8438, 0.6562, 0.8594, 0.6562, 0.8594, 0.5938, 0.875, 0.3931, 0.875, 0.2188, 0.8594, 0.2188, 0.8594, 0.3931, 0.875, 0.5938, 0.8594, 0.5938, 0.8594, 0.6562, 0.875, 0.6562, 0.8438, 0.1079, 0.8438, 0.09375, 0.8276, 0.09375, 0.8276, 0.1079, 0.8438, 0.09375, 0.8438, 0.1079, 0.8594, 0.1079, 0.8594, 0.09375, 0.8594, 0.3931, 0.875, 0.3931, 0.875, 0.2188, 0.8594, 0.2188, 0.8438, 0.5801, 0.8438, 0.5938, 0.8594, 0.5938, 0.8594, 0.5801, 0.8594, 0.2056, 0.8594, 0.2188, 0.875, 0.2188, 0.875, 0.2056, 0.8125, 0.2056, 0.8125, 0.2188, 0.8276, 0.2188, 0.8276, 0.2056, 0.8276, 0.09375, 0.8276, 0.1079, 0.8438, 0.1079, 0.8438, 0.09375, 0.875, 0.1079, 0.8594, 0.1079, 0.8594, 0.2056, 0.875, 0.2056, 0.875, 0.09375, 0.875, 0.1079, 0.8594, 0.1079, 0.8594, 0.09375, 0.8276, 0.3931, 0.8276, 0.2188, 0.8125, 0.2188, 0.8125, 0.3931, 0.875, 0.5801, 0.875, 0.4062, 0.8594, 0.4062, 0.8594, 0.5801, 0.8594, 0.09375, 0.8438, 0.09375, 0.8438, 0.1079, 0.8594, 0.1079, 0.8276, 0.5938, 0.8125, 0.5938, 0.8125, 0.6562, 0.8276, 0.6562, 0.875, 0.5801, 0.8594, 0.5801, 0.8594, 0.4062, 0.875, 0.4062, 0.8438, 0.5801, 0.8438, 0.4062, 0.8594, 0.4062, 0.8594, 0.5801, 0.8125, 0.3931, 0.8276, 0.3931, 0.8276, 0.4062, 0.8125, 0.4062, 0.8276, 0.3931, 0.8438, 0.3931, 0.8438, 0.4062, 0.8276, 0.4062, 0.8276, 0.2188, 0.8438, 0.2188, 0.8438, 0.3931, 0.8276, 0.3931, 0.8125, 0.2188, 0.8276, 0.2188, 0.8276, 0.3931, 0.8125, 0.3931, 0.8276, 0.3931, 0.8276, 0.2188, 0.8438, 0.2188, 0.8438, 0.3931, 0.8438, 0.2188, 0.8438, 0.3931, 0.8594, 0.3931, 0.8594, 0.2188, 0.8125, 0.5801, 0.8125, 0.4062, 0.8276, 0.4062, 0.8276, 0.5801, 0.8125, 0.3931, 0.8125, 0.2188, 0.8276, 0.2188, 0.8276, 0.3931, 0.8125, 0.3931, 0.8125, 0.2188, 0.8276, 0.2188, 0.8276, 0.3931, 0.8438, 0.2188, 0.8594, 0.2188, 0.8594, 0.3931, 0.8438, 0.3931, 0.8438, 0.3931, 0.8594, 0.3931, 0.8594, 0.4062, 0.8438, 0.4062, 0.8438, 0.4062, 0.8594, 0.4062, 0.8594, 0.5801, 0.8438, 0.5801, 0.8594, 0.2188, 0.875, 0.2188, 0.875, 0.3931, 0.8594, 0.3931, 0.8594, 0.3931, 0.875, 0.3931, 0.875, 0.4062, 0.8594, 0.4062, 0.8594, 0.4062, 0.875, 0.4062, 0.875, 0.5801, 0.8594, 0.5801, 0.8276, 0.2188, 0.8438, 0.2188, 0.8438, 0.3931, 0.8276, 0.3931, 0.8276, 0.3931, 0.8438, 0.3931, 0.8438, 0.4062, 0.8276, 0.4062, 0.8594, 0.3931, 0.8594, 0.2188, 0.875, 0.2188, 0.875, 0.3931, 0.8276, 0.4062, 0.8438, 0.4062, 0.8438, 0.5801, 0.8276, 0.5801, 0.8594, 0.4062, 0.8594, 0.5801, 0.875, 0.5801, 0.875, 0.4062, 0.8594, 0.3931, 0.875, 0.3931, 0.875, 0.2188, 0.8594, 0.2188, 0.8438, 0.4062, 0.8438, 0.5801, 0.8594, 0.5801, 0.8594, 0.4062, 0.8276, 0.5801, 0.8276, 0.5938, 0.8438, 0.5938, 0.8438, 0.5801, 0.8594, 0.5938, 0.8594, 0.6562, 0.8438, 0.6562, 0.8438, 0.5938, 0.8594, 0.3931, 0.8594, 0.4062, 0.875, 0.4062, 0.875, 0.3931, 0.8438, 0.2056, 0.8438, 0.1079, 0.8276, 0.1079, 0.8276, 0.2056])
me_ms_bus_stop_rural.materials.append(mat_mt_bus_stop_rural)
me_ms_bus_stop_rural.use_remesh_preserve_volume = False
me_ms_bus_stop_rural.use_remesh_preserve_attributes = False
me_ms_bus_stop_rural.use_mirror_vertex_groups = False
me_ms_bus_stop_rural.update()

# ---- objects
ob_ms_bus_stop_rural = bpy.data.objects.new('MS_Bus_Stop_Rural', me_ms_bus_stop_rural)

# ---- transforms, parenting, visibility, modifiers, constraints
ob_ms_bus_stop_rural.location = (0.0, 0.0, 0.0)
ob_ms_bus_stop_rural.lineart.crease_threshold = 0.0
_m = ob_ms_bus_stop_rural.modifiers.new('Auto Smooth', 'NODES')
_m.node_group = ng_auto_smooth
_gi = [s.identifier for s in ng_auto_smooth.interface.items_tree if s.item_type == 'SOCKET' and s.in_out == 'INPUT']
_m[_gi[1]] = 1.047  # Angle

# ---- collection membership
col_collection_1.objects.link(ob_ms_bus_stop_rural)

# ---- scene / render settings (as saved in the file)
scene.frame_start = 1; scene.frame_end = 250; scene.frame_set(1)
scene.render.engine = 'CYCLES'
scene.render.resolution_percentage = 50
scene.render.dither_intensity = 0.0
scene.cycles.use_denoising = False
scene.cycles.samples = 128
scene.cycles.sampling_pattern = 'TABULATED_SOBOL'
scene.cycles.use_adaptive_sampling = False
scene.cycles.use_light_tree = False
scene.cycles.blur_glossy = 0.0
scene.cycles.sample_clamp_indirect = 0.0
scene.view_settings.view_transform = 'Standard'
bpy.context.view_layer.update()

# ---- added for rendering (the .blend has no active camera and no usable light): camera, sun
cam_auto = bpy.data.cameras.new('AutoCamera')
cam_auto.lens = 50.0
cam_auto.sensor_width = 36.0
cam_auto.clip_end = 1000.0
ob_auto_camera = bpy.data.objects.new('AutoCamera', cam_auto)
scene.collection.objects.link(ob_auto_camera)
ob_auto_camera.location = (3.17604, -3.66125, 3.57083)
ob_auto_camera.rotation_euler = (1.09748, -7.21219e-08, 0.694738)
scene.camera = ob_auto_camera
light_auto_sun = bpy.data.lights.new('AutoSun', 'SUN')
light_auto_sun.energy = 3.0
light_auto_sun.angle = 0.0523599
ob_auto_sun = bpy.data.objects.new('AutoSun', light_auto_sun)
scene.collection.objects.link(ob_auto_sun)
ob_auto_sun.rotation_euler = (0.872665, 0.174533, 0.523599)
bpy.context.view_layer.update()
